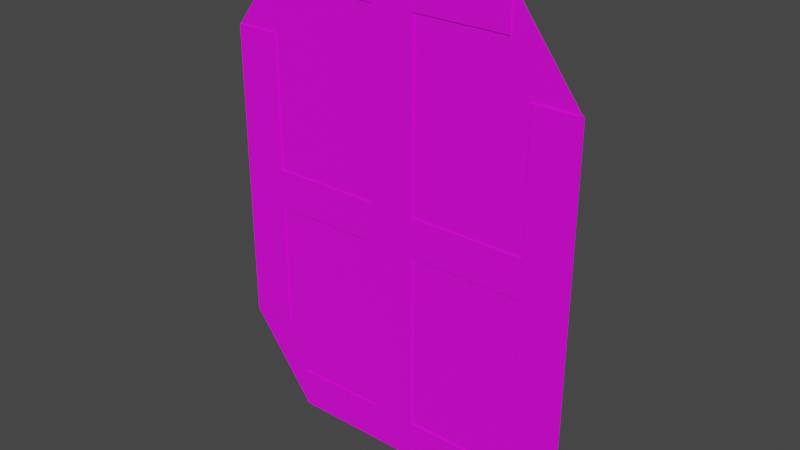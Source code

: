# Source: sheild.png.blend  (saved by Blender 3.3.6; exported with 4.5.12 LTS)
import bpy
from mathutils import Matrix  # noqa: F401  (used for matrix-valued properties, if any)

bpy.ops.wm.read_factory_settings(use_empty=True)
scene = bpy.context.scene
scene.name = 'Scene'

# ---- collections
col_collection = bpy.data.collections.new('Collection'); scene.collection.children.link(col_collection)

# ---- images (referenced by path relative to the original .blend; pixels are not part of the script)
import os
ASSET_DIR = os.environ.get("B2B_ASSET_DIR", "")  # directory of the original .blend (textures are referenced by path, not embedded)
HERE = os.path.dirname(os.path.abspath(__file__))  # packed textures are extracted next to this script under _unpacked/

def load_image(name, relpath, width, height, colorspace="sRGB"):
    """Load a texture the original file referenced (path relative to the .blend, or extracted next to this script)."""
    p = next((c for c in (os.path.join(HERE, relpath), os.path.join(ASSET_DIR, relpath)) if relpath and os.path.exists(c)), "")
    if p:
        img = bpy.data.images.load(p, check_existing=True)
        img.name = name
    else:  # same state as the original file: an image datablock whose file is absent (Cycles renders it pink)
        img = bpy.data.images.new(name, width, height)
        img.source = "FILE"
        img.filepath = "//" + (relpath or name)
    img.colorspace_settings.name = colorspace
    return img
img_oip__2__jpg = load_image('OIP (2).jpg', 'OIP (2).jpg', 1024, 1024, 'sRGB')
img_r__1__jpg = load_image('R (1).jpg', 'R (1).jpg', 1024, 1024, 'sRGB')
img_r_jpg = load_image('R.jpg', 'R.jpg', 1024, 1024, 'sRGB')

# ---- materials (node trees are filled in below, after node groups)
mat_material_004 = bpy.data.materials.new('Material.004')
mat_material_004.use_transparent_shadow = False
mat_material = bpy.data.materials.new('Material')
mat_material.alpha_threshold = 0.0
mat_material.use_transparent_shadow = False
mat_material.roughness = 0.5
mat_material.line_color = (0.0, 0.0, 0.0, 1.0)
mat_material_001 = bpy.data.materials.new('Material.001')
mat_material_001.use_transparent_shadow = False
mat_material_003 = bpy.data.materials.new('Material.003')
mat_material_003.use_transparent_shadow = False
mat_material_002 = bpy.data.materials.new('Material.002')
mat_material_002.use_transparent_shadow = False

# ---- material node trees
mat_material_004.use_nodes = True; mat_material_004.node_tree.nodes.clear()
_N = mat_material_004.node_tree.nodes; _L = mat_material_004.node_tree.links
n0 = _N.new('ShaderNodeBsdfPrincipled'); n0.name = 'Principled BSDF'; n0.location = (10, 300)
n0.distribution = 'GGX'
n0.subsurface_method = 'RANDOM_WALK_SKIN'
n0.inputs[3].default_value = 1.45
n0.inputs[27].default_value = (0.0, 0.0, 0.0, 1.0)
n0.inputs[28].default_value = 1.0
n1 = _N.new('ShaderNodeOutputMaterial'); n1.name = 'Material Output'; n1.location = (300, 300)
n2 = _N.new('ShaderNodeTexImage'); n2.name = 'Image Texture'; n2.location = (-389, 221)
n2.image = img_oip__2__jpg
_L.new(n0.outputs[0], n1.inputs[0])
_L.new(n2.outputs[0], n0.inputs[0])
n1.is_active_output = True
mat_material.use_nodes = True; mat_material.node_tree.nodes.clear()
_N = mat_material.node_tree.nodes; _L = mat_material.node_tree.links
n0 = _N.new('ShaderNodeOutputMaterial'); n0.name = 'Material Output'; n0.location = (300, 300)
n1 = _N.new('ShaderNodeBsdfPrincipled'); n1.name = 'Principled BSDF'; n1.location = (10, 300)
n1.distribution = 'GGX'
n1.subsurface_method = 'RANDOM_WALK_SKIN'
n1.inputs[3].default_value = 1.45
n1.inputs[27].default_value = (0.0, 0.0, 0.0, 1.0)
n1.inputs[28].default_value = 1.0
n2 = _N.new('ShaderNodeTexImage'); n2.name = 'Image Texture'; n2.location = (-326, 165)
n2.image = img_r__1__jpg
_L.new(n1.outputs[0], n0.inputs[0])
_L.new(n2.outputs[0], n1.inputs[0])
n0.is_active_output = True
mat_material_001.use_nodes = True; mat_material_001.node_tree.nodes.clear()
_N = mat_material_001.node_tree.nodes; _L = mat_material_001.node_tree.links
n0 = _N.new('ShaderNodeBsdfPrincipled'); n0.name = 'Principled BSDF'; n0.location = (10, 300)
n0.distribution = 'GGX'
n0.subsurface_method = 'RANDOM_WALK_SKIN'
n0.inputs[3].default_value = 1.45
n0.inputs[27].default_value = (0.0, 0.0, 0.0, 1.0)
n0.inputs[28].default_value = 1.0
n1 = _N.new('ShaderNodeOutputMaterial'); n1.name = 'Material Output'; n1.location = (300, 300)
n2 = _N.new('ShaderNodeTexImage'); n2.name = 'Image Texture'; n2.location = (-344, 281)
n2.image = img_r_jpg
_L.new(n0.outputs[0], n1.inputs[0])
_L.new(n2.outputs[0], n0.inputs[0])
n1.is_active_output = True
mat_material_003.use_nodes = True; mat_material_003.node_tree.nodes.clear()
_N = mat_material_003.node_tree.nodes; _L = mat_material_003.node_tree.links
n0 = _N.new('ShaderNodeBsdfPrincipled'); n0.name = 'Principled BSDF'; n0.location = (10, 300)
n0.distribution = 'GGX'
n0.subsurface_method = 'RANDOM_WALK_SKIN'
n0.inputs[3].default_value = 1.45
n0.inputs[27].default_value = (0.0, 0.0, 0.0, 1.0)
n0.inputs[28].default_value = 1.0
n1 = _N.new('ShaderNodeOutputMaterial'); n1.name = 'Material Output'; n1.location = (300, 300)
n2 = _N.new('ShaderNodeTexImage'); n2.name = 'Image Texture'; n2.location = (-348, 244)
n2.image = img_r_jpg
_L.new(n0.outputs[0], n1.inputs[0])
_L.new(n2.outputs[0], n0.inputs[0])
n1.is_active_output = True
mat_material_002.use_nodes = True; mat_material_002.node_tree.nodes.clear()
_N = mat_material_002.node_tree.nodes; _L = mat_material_002.node_tree.links
n0 = _N.new('ShaderNodeBsdfPrincipled'); n0.name = 'Principled BSDF'; n0.location = (10, 300)
n0.distribution = 'GGX'
n0.subsurface_method = 'RANDOM_WALK_SKIN'
n0.inputs[3].default_value = 1.45
n0.inputs[27].default_value = (0.0, 0.0, 0.0, 1.0)
n0.inputs[28].default_value = 1.0
n1 = _N.new('ShaderNodeOutputMaterial'); n1.name = 'Material Output'; n1.location = (300, 300)
n2 = _N.new('ShaderNodeTexImage'); n2.name = 'Image Texture'; n2.location = (-335, 254)
n2.image = img_r_jpg
_L.new(n0.outputs[0], n1.inputs[0])
_L.new(n2.outputs[0], n0.inputs[0])
n1.is_active_output = True

# ---- world
world_world = bpy.data.worlds.new('World'); scene.world = world_world
world_world.use_nodes = True; world_world.node_tree.nodes.clear()
_N = world_world.node_tree.nodes; _L = world_world.node_tree.links
n0 = _N.new('ShaderNodeOutputWorld'); n0.name = 'World Output'; n0.location = (300, 300)
n1 = _N.new('ShaderNodeBackground'); n1.name = 'Background'; n1.location = (10, 300)
n1.inputs[0].default_value = (0.05088, 0.05088, 0.05088, 1.0)
_L.new(n1.outputs[0], n0.inputs[0])
n0.is_active_output = True
world_world.color = (0.05088, 0.05088, 0.05088)
world_world.use_sun_shadow = False
world_world.sun_shadow_jitter_overblur = 0.0

# ---- meshes
me_cube_011 = bpy.data.meshes.new('Cube.011')
me_cube_011.from_pydata([(-1.0, -1.0, -1.0), (-1.0, -1.0, 1.0), (-1.0, 1.0, -1.0), (-1.0, 1.0, 1.0), (1.0, -1.0, -1.0), (1.0, -1.0, 1.0), (1.0, 1.0, -1.0), (1.0, 1.0, 1.0), (32.96, 18.24, -6.964), (32.96, 11.86, -7.359), (52.71, 11.87, -7.909), (32.97, 11.86, -6.992), (32.97, 18.24, -6.733), (52.72, 11.87, -7.678), (52.71, -9.847, -9.023), (32.96, -9.848, -8.473), (32.96, -16.22, -8.732), (52.72, -9.847, -8.791), (32.97, -16.23, -8.501), (32.97, -9.85, -8.106), (-34.31, 18.23, -4.861), (-54.06, 11.86, -4.57), (-34.31, 11.86, -5.256), (-54.05, 11.86, -4.339), (-34.3, 18.23, -4.629), (-34.3, 11.86, -4.889), (-54.06, -9.857, -5.684), (-34.31, -16.23, -6.628), (-34.31, -9.855, -6.369), (-34.3, -9.856, -6.002), (-34.3, -16.23, -6.397), (-54.05, -9.858, -5.452), (-34.44, -13.42, -5.913), (-34.44, -16.21, -6.056), (-34.47, -13.42, -6.815), (-34.47, -16.21, -6.958), (33.12, -13.42, -8.026), (33.12, -16.21, -8.169), (33.1, -13.41, -8.928), (33.1, -16.2, -9.071), (-7.302, 18.12, -6.096), (-7.302, -16.38, -7.865), (-7.271, 18.11, -5.097), (-7.271, -16.38, -6.866), (5.93, 18.12, -6.509), (5.93, -16.38, -8.279), (5.961, 18.11, -5.511), (5.961, -16.38, -7.28), (-53.78, 2.393, -4.496), (-53.78, -0.3973, -4.64), (-53.81, 2.396, -5.399), (-53.81, -0.3945, -5.542), (52.47, 2.403, -7.819), (52.47, -0.3871, -7.963), (52.44, 2.406, -8.722), (52.44, -0.3843, -8.865), (-34.66, 18.09, -4.289), (-34.66, 15.3, -4.433), (-34.69, 18.1, -5.192), (-34.69, 15.31, -5.335), (33.35, 18.1, -6.416), (33.35, 15.31, -6.559), (33.32, 18.1, -7.319), (33.32, 15.31, -7.462), (-53.73, 11.67, -4.974), (-53.73, -9.947, -6.083), (-53.7, 11.67, -3.975), (-53.7, -9.95, -5.084), (-40.5, 11.67, -5.388), (-40.5, -9.945, -6.497), (-40.47, 11.67, -4.389), (-40.47, -9.948, -5.498), (39.42, 11.68, -7.887), (39.42, -9.938, -8.996), (39.45, 11.68, -6.888), (39.45, -9.941, -7.997), (52.65, 11.68, -8.301), (52.65, -9.936, -9.41), (52.68, 11.68, -7.302), (52.68, -9.939, -8.411), (-2.128, 1.368, -6.551), (-2.128, 0.6401, -6.588), (-1.872, 1.343, 1.63), (-1.872, 0.6151, 1.592), (1.464, 1.368, -6.663), (1.464, 0.6405, -6.701), (1.72, 1.343, 1.517), (1.72, 0.6154, 1.48), (-2.124, -0.4198, -6.513), (-2.124, -1.148, -6.55), (-1.868, -0.4449, 1.668), (-1.868, -1.173, 1.631), (1.468, -0.4195, -6.625), (1.468, -1.147, -6.663), (1.724, -0.4445, 1.556), (1.724, -1.172, 1.518)], [], [(0, 1, 3, 2), (2, 3, 7, 6), (6, 7, 5, 4), (4, 5, 1, 0), (2, 6, 4, 0), (7, 3, 1, 5), (25, 11, 19, 29), (31, 26, 21, 23), (18, 16, 27, 30), (9, 22, 28, 15), (13, 10, 14, 17), (8, 9, 10), (11, 12, 13), (14, 15, 16), (17, 18, 19), (20, 21, 22), (23, 24, 25), (26, 27, 28), (29, 30, 31), (25, 29, 31, 23), (11, 25, 24, 12), (10, 13, 12, 8), (30, 27, 26, 31), (16, 18, 17, 14), (20, 24, 23, 21), (15, 28, 27, 16), (9, 15, 14, 10), (29, 19, 18, 30), (28, 22, 21, 26), (22, 9, 8, 20), (19, 11, 13, 17), (24, 20, 8, 12), (32, 33, 35, 34), (34, 35, 39, 38), (38, 39, 37, 36), (36, 37, 33, 32), (34, 38, 36, 32), (39, 35, 33, 37), (40, 41, 43, 42), (42, 43, 47, 46), (46, 47, 45, 44), (44, 45, 41, 40), (42, 46, 44, 40), (47, 43, 41, 45), (48, 49, 51, 50), (50, 51, 55, 54), (54, 55, 53, 52), (52, 53, 49, 48), (50, 54, 52, 48), (55, 51, 49, 53), (56, 57, 59, 58), (58, 59, 63, 62), (62, 63, 61, 60), (60, 61, 57, 56), (58, 62, 60, 56), (63, 59, 57, 61), (64, 65, 67, 66), (66, 67, 71, 70), (70, 71, 69, 68), (68, 69, 65, 64), (66, 70, 68, 64), (71, 67, 65, 69), (72, 73, 75, 74), (74, 75, 79, 78), (78, 79, 77, 76), (76, 77, 73, 72), (74, 78, 76, 72), (79, 75, 73, 77), (80, 81, 83, 82), (82, 83, 87, 86), (86, 87, 85, 84), (84, 85, 81, 80), (82, 86, 84, 80), (87, 83, 81, 85), (88, 89, 91, 90), (90, 91, 95, 94), (94, 95, 93, 92), (92, 93, 89, 88), (90, 94, 92, 88), (95, 91, 89, 93)])
me_cube_011.polygons.foreach_set('material_index', [0, 0, 0, 0, 0, 0, 1, 1, 1, 1, 1, 1, 1, 1, 1, 1, 1, 1, 1, 1, 1, 1, 1, 1, 1, 1, 1, 1, 1, 1, 1, 1, 2, 2, 2, 2, 2, 2, 2, 2, 2, 2, 2, 2, 2, 2, 2, 2, 2, 2, 2, 2, 2, 2, 2, 2, 2, 2, 2, 2, 2, 2, 2, 2, 2, 2, 2, 2, 3, 3, 3, 3, 3, 3, 4, 4, 4, 4, 4, 4])
_uv = me_cube_011.uv_layers.new(name='UVMap')
_uv.uv.foreach_set('vector', [0.375, 0.0, 0.625, 0.0, 0.625, 0.25, 0.375, 0.25, 0.375, 0.25, 0.625, 0.25, 0.625, 0.5, 0.375, 0.5, 0.375, 0.5, 0.625, 0.5, 0.625, 0.75, 0.375, 0.75, 0.375, 0.75, 0.625, 0.75, 0.625, 1.0, 0.375, 1.0, 0.125, 0.5, 0.375, 0.5, 0.375, 0.75, 0.125, 0.75, 0.625, 0.5, 0.875, 0.5, 0.875, 0.75, 0.625, 0.75, 0.2224, 0.549, 0.3922, 0.549, 0.3922, 0.6751, 0.2224, 0.6751, 0.4919, 0.149, 0.6617, 0.149, 0.6617, 0.275, 0.4919, 0.275, 0.4919, 0.7491, 0.6617, 0.7491, 0.6617, 0.8751, 0.4919, 0.8751, 0.7614, 0.549, 0.9312, 0.549, 0.9312, 0.6751, 0.7614, 0.6751, 0.4919, 0.549, 0.6617, 0.549, 0.6617, 0.6751, 0.4919, 0.6751, 0.6617, 0.475, 0.7116, 0.475, 0.6617, 0.512, 0.3922, 0.549, 0.3922, 0.512, 0.4421, 0.549, 0.6617, 0.7121, 0.7116, 0.7491, 0.6617, 0.7491, 0.4421, 0.6751, 0.3922, 0.7121, 0.3922, 0.6751, 0.6617, 0.312, 0.6617, 0.275, 0.7116, 0.275, 0.1725, 0.549, 0.2224, 0.512, 0.2224, 0.549, 0.6617, 0.149, 0.6617, 0.112, 0.7116, 0.149, 0.2224, 0.6751, 0.2224, 0.7121, 0.1725, 0.6751, 0.2224, 0.549, 0.2224, 0.6751, 0.1725, 0.6751, 0.1725, 0.549, 0.3922, 0.549, 0.2224, 0.549, 0.2224, 0.512, 0.3922, 0.512, 0.6617, 0.549, 0.4919, 0.549, 0.4919, 0.475, 0.6617, 0.475, 0.4919, 0.112, 0.6617, 0.112, 0.6617, 0.149, 0.4919, 0.149, 0.6617, 0.7491, 0.4919, 0.7491, 0.4919, 0.6751, 0.6617, 0.6751, 0.6617, 0.349, 0.4919, 0.349, 0.4919, 0.275, 0.6617, 0.275, 0.7116, 0.7491, 0.7116, 0.8751, 0.6617, 0.8751, 0.6617, 0.7491, 0.7614, 0.549, 0.7614, 0.6751, 0.6617, 0.6751, 0.6617, 0.549, 0.2224, 0.6751, 0.3922, 0.6751, 0.3922, 0.7121, 0.2224, 0.7121, 0.7116, 0.149, 0.7116, 0.275, 0.6617, 0.275, 0.6617, 0.149, 0.7116, 0.349, 0.7116, 0.475, 0.6617, 0.475, 0.6617, 0.349, 0.3922, 0.6751, 0.3922, 0.549, 0.4919, 0.549, 0.4919, 0.6751, 0.4919, 0.349, 0.6617, 0.349, 0.6617, 0.475, 0.4919, 0.475, 0.6234, 1.001, 0.3734, 0.9991, 0.3742, 0.7491, 0.6242, 0.7509, 0.6242, 0.7509, 0.3742, 0.7491, 0.375, 0.4991, 0.625, 0.5009, 0.625, 0.5009, 0.375, 0.4991, 0.3758, 0.2491, 0.6258, 0.2509, 0.6258, 0.2509, 0.3758, 0.2491, 0.3766, -0.0008888, 0.6266, 0.0009001, 0.875, 0.5027, 0.625, 0.5009, 0.6258, 0.2509, 0.8758, 0.2527, 0.375, 0.4991, 0.125, 0.4973, 0.1258, 0.2473, 0.3758, 0.2491, 0.6234, 1.001, 0.3734, 0.9991, 0.3742, 0.7491, 0.6242, 0.7509, 0.6242, 0.7509, 0.3742, 0.7491, 0.375, 0.4991, 0.625, 0.5009, 0.625, 0.5009, 0.375, 0.4991, 0.3758, 0.2491, 0.6258, 0.2509, 0.6258, 0.2509, 0.3758, 0.2491, 0.3766, -0.0008888, 0.6266, 0.0009001, 0.875, 0.5027, 0.625, 0.5009, 0.6258, 0.2509, 0.8758, 0.2527, 0.375, 0.4991, 0.125, 0.4973, 0.1258, 0.2473, 0.3758, 0.2491, 0.6234, 1.001, 0.3734, 0.9991, 0.3742, 0.7491, 0.6242, 0.7509, 0.6242, 0.7509, 0.3742, 0.7491, 0.375, 0.4991, 0.625, 0.5009, 0.625, 0.5009, 0.375, 0.4991, 0.3758, 0.2491, 0.6258, 0.2509, 0.6258, 0.2509, 0.3758, 0.2491, 0.3766, -0.0008888, 0.6266, 0.0009001, 0.875, 0.5027, 0.625, 0.5009, 0.6258, 0.2509, 0.8758, 0.2527, 0.375, 0.4991, 0.125, 0.4973, 0.1258, 0.2473, 0.3758, 0.2491, 0.6234, 1.001, 0.3734, 0.9991, 0.3742, 0.7491, 0.6242, 0.7509, 0.6242, 0.7509, 0.3742, 0.7491, 0.375, 0.4991, 0.625, 0.5009, 0.625, 0.5009, 0.375, 0.4991, 0.3758, 0.2491, 0.6258, 0.2509, 0.6258, 0.2509, 0.3758, 0.2491, 0.3766, -0.0008888, 0.6266, 0.0009001, 0.875, 0.5027, 0.625, 0.5009, 0.6258, 0.2509, 0.8758, 0.2527, 0.375, 0.4991, 0.125, 0.4973, 0.1258, 0.2473, 0.3758, 0.2491, 0.6234, 1.001, 0.3734, 0.9991, 0.3742, 0.7491, 0.6242, 0.7509, 0.6242, 0.7509, 0.3742, 0.7491, 0.375, 0.4991, 0.625, 0.5009, 0.625, 0.5009, 0.375, 0.4991, 0.3758, 0.2491, 0.6258, 0.2509, 0.6258, 0.2509, 0.3758, 0.2491, 0.3766, -0.0008888, 0.6266, 0.0009001, 0.875, 0.5027, 0.625, 0.5009, 0.6258, 0.2509, 0.8758, 0.2527, 0.375, 0.4991, 0.125, 0.4973, 0.1258, 0.2473, 0.3758, 0.2491, 0.6234, 1.001, 0.3734, 0.9991, 0.3742, 0.7491, 0.6242, 0.7509, 0.6242, 0.7509, 0.3742, 0.7491, 0.375, 0.4991, 0.625, 0.5009, 0.625, 0.5009, 0.375, 0.4991, 0.3758, 0.2491, 0.6258, 0.2509, 0.6258, 0.2509, 0.3758, 0.2491, 0.3766, -0.0008888, 0.6266, 0.0009001, 0.875, 0.5027, 0.625, 0.5009, 0.6258, 0.2509, 0.8758, 0.2527, 0.375, 0.4991, 0.125, 0.4973, 0.1258, 0.2473, 0.3758, 0.2491, 0.375, 0.0, 0.625, 0.0, 0.625, 0.25, 0.375, 0.25, 0.375, 0.25, 0.625, 0.25, 0.625, 0.5, 0.375, 0.5, 0.375, 0.5, 0.625, 0.5, 0.625, 0.75, 0.375, 0.75, 0.375, 0.75, 0.625, 0.75, 0.625, 1.0, 0.375, 1.0, 0.125, 0.5, 0.375, 0.5, 0.375, 0.75, 0.125, 0.75, 0.625, 0.5, 0.875, 0.5, 0.875, 0.75, 0.625, 0.75, 0.375, 0.0, 0.625, 0.0, 0.625, 0.25, 0.375, 0.25, 0.375, 0.25, 0.625, 0.25, 0.625, 0.5, 0.375, 0.5, 0.375, 0.5, 0.625, 0.5, 0.625, 0.75, 0.375, 0.75, 0.375, 0.75, 0.625, 0.75, 0.625, 1.0, 0.375, 1.0, 0.125, 0.5, 0.375, 0.5, 0.375, 0.75, 0.125, 0.75, 0.625, 0.5, 0.875, 0.5, 0.875, 0.75, 0.625, 0.75])
me_cube_011.materials.append(mat_material_004)
me_cube_011.materials.append(mat_material)
me_cube_011.materials.append(mat_material_001)
me_cube_011.materials.append(mat_material_003)
me_cube_011.materials.append(mat_material_002)
me_cube_011.update()

# ---- objects
ob_cube_009 = bpy.data.objects.new('Cube.009', me_cube_011)

# ---- transforms, parenting, visibility, modifiers, constraints
ob_cube_009.location = (-0.1219, 0.07608, 0.6087)
ob_cube_009.rotation_euler = (-1.583, -0.0, 0.03129)
ob_cube_009.scale = (0.1511, 0.6187, 0.1512)

# ---- collection membership
col_collection.objects.link(ob_cube_009)

# ---- scene / render settings (as saved in the file)
scene.frame_start = 1; scene.frame_end = 250; scene.frame_set(1)
scene.render.engine = 'BLENDER_EEVEE_NEXT'
scene.cycles.sampling_pattern = 'TABULATED_SOBOL'
scene.cycles.use_light_tree = False
scene.view_settings.view_transform = 'Filmic'
bpy.context.view_layer.update()

# ---- added for rendering (the .blend has no active camera and no usable light): camera, sun
cam_auto = bpy.data.cameras.new('AutoCamera')
cam_auto.lens = 50.0
cam_auto.sensor_width = 36.0
cam_auto.clip_end = 1000.0
ob_auto_camera = bpy.data.objects.new('AutoCamera', cam_auto)
scene.collection.objects.link(ob_auto_camera)
ob_auto_camera.location = (24.7548, -30.4705, 20.0095)
ob_auto_camera.rotation_euler = (1.09748, -7.21219e-08, 0.694738)
scene.camera = ob_auto_camera
light_auto_sun = bpy.data.lights.new('AutoSun', 'SUN')
light_auto_sun.energy = 3.0
light_auto_sun.angle = 0.0523599
ob_auto_sun = bpy.data.objects.new('AutoSun', light_auto_sun)
scene.collection.objects.link(ob_auto_sun)
ob_auto_sun.rotation_euler = (0.872665, 0.174533, 0.523599)
bpy.context.view_layer.update()
